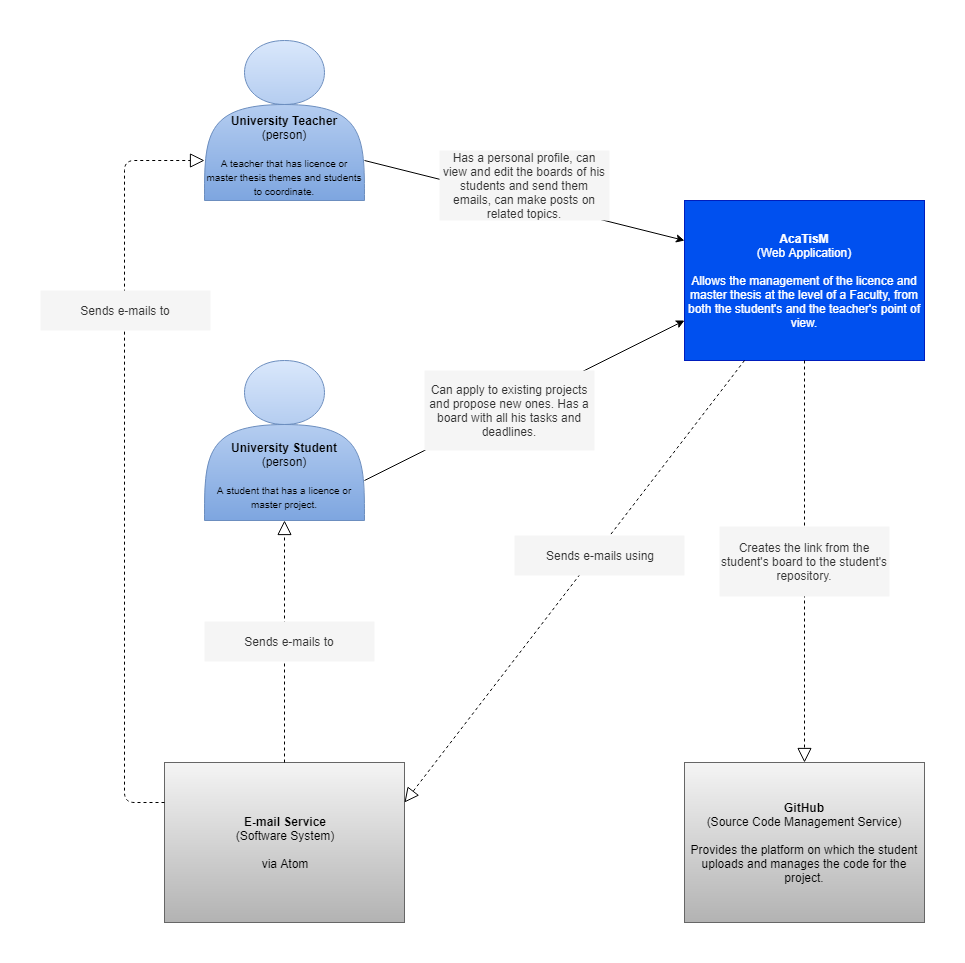

The diagram above was exported from draw.io. Its source (the exported page's mxGraphModel, read from the mxfile embedded in the PNG):
<mxGraphModel dx="1690" dy="441" grid="1" gridSize="10" guides="1" tooltips="1" connect="1" arrows="1" fold="1" page="1" pageScale="1" pageWidth="850" pageHeight="1100" math="0" shadow="0">
  <root>
    <mxCell id="0" />
    <mxCell id="1" parent="0" />
    <mxCell id="3sb1DoS5CRvJKAyf7cgP-1" value="&lt;br&gt;&lt;br&gt;&lt;br&gt;&lt;br&gt;&lt;br&gt;&lt;b&gt;University Teacher&lt;/b&gt;&lt;br&gt;(person)&lt;br&gt;&lt;font style=&quot;font-size: 10px&quot;&gt;&lt;br&gt;A teacher that has licence or master thesis themes and students to coordinate.&lt;/font&gt;&lt;br&gt;" style="shape=actor;whiteSpace=wrap;html=1;fillColor=#dae8fc;strokeColor=#6c8ebf;gradientColor=#7ea6e0;" parent="1" vertex="1">
      <mxGeometry x="120" y="80" width="160" height="160" as="geometry" />
    </mxCell>
    <mxCell id="3sb1DoS5CRvJKAyf7cgP-2" value="&lt;br&gt;&lt;br&gt;&lt;br&gt;&lt;br&gt;&lt;br&gt;&lt;b&gt;University Student&lt;/b&gt;&lt;br&gt;(person)&lt;br&gt;&lt;font style=&quot;font-size: 10px&quot;&gt;&lt;br&gt;A student that has a licence or master project.&lt;/font&gt;&lt;br&gt;" style="shape=actor;whiteSpace=wrap;html=1;fillColor=#dae8fc;strokeColor=#6c8ebf;gradientColor=#7ea6e0;" parent="1" vertex="1">
      <mxGeometry x="120" y="400" width="160" height="160" as="geometry" />
    </mxCell>
    <mxCell id="3sb1DoS5CRvJKAyf7cgP-3" value="&lt;b&gt;AcaTisM&lt;/b&gt;&lt;br&gt;(Web Application)&lt;br&gt;&lt;br&gt;Allows the management of the licence and master thesis at the level of a Faculty, from both the student's and the teacher's point of view.&lt;br&gt;" style="rounded=0;whiteSpace=wrap;html=1;fillColor=#0050ef;strokeColor=#001DBC;fontColor=#ffffff;" parent="1" vertex="1">
      <mxGeometry x="600" y="240" width="240" height="160" as="geometry" />
    </mxCell>
    <mxCell id="3sb1DoS5CRvJKAyf7cgP-7" value="" style="endArrow=classic;html=1;entryX=0;entryY=0.25;entryDx=0;entryDy=0;exitX=1;exitY=0.75;exitDx=0;exitDy=0;" parent="1" source="3sb1DoS5CRvJKAyf7cgP-1" target="3sb1DoS5CRvJKAyf7cgP-3" edge="1">
      <mxGeometry width="50" height="50" relative="1" as="geometry">
        <mxPoint x="300" y="220" as="sourcePoint" />
        <mxPoint x="350" y="170" as="targetPoint" />
      </mxGeometry>
    </mxCell>
    <mxCell id="3sb1DoS5CRvJKAyf7cgP-10" value="Has a personal profile, can view and edit the boards of his students and send them emails, can make posts on related topics." style="text;html=1;strokeColor=none;fillColor=#f5f5f5;align=center;verticalAlign=middle;whiteSpace=wrap;rounded=0;fontColor=#333333;" parent="1" vertex="1">
      <mxGeometry x="355" y="190" width="170" height="70" as="geometry" />
    </mxCell>
    <mxCell id="3sb1DoS5CRvJKAyf7cgP-13" value="" style="endArrow=classic;html=1;entryX=0;entryY=0.75;entryDx=0;entryDy=0;exitX=1;exitY=0.75;exitDx=0;exitDy=0;" parent="1" source="3sb1DoS5CRvJKAyf7cgP-2" target="3sb1DoS5CRvJKAyf7cgP-3" edge="1">
      <mxGeometry width="50" height="50" relative="1" as="geometry">
        <mxPoint x="290" y="340" as="sourcePoint" />
        <mxPoint x="610" y="420" as="targetPoint" />
      </mxGeometry>
    </mxCell>
    <mxCell id="3sb1DoS5CRvJKAyf7cgP-14" value="Can apply to existing projects and propose new ones. Has a board with all his tasks and deadlines." style="text;html=1;strokeColor=none;fillColor=#f5f5f5;align=center;verticalAlign=middle;whiteSpace=wrap;rounded=0;fontColor=#333333;" parent="1" vertex="1">
      <mxGeometry x="340" y="410" width="170" height="80" as="geometry" />
    </mxCell>
    <mxCell id="3sb1DoS5CRvJKAyf7cgP-15" value="&lt;b&gt;GitHub&lt;/b&gt;&lt;br&gt;(Source Code Management Service)&lt;br&gt;&lt;br&gt;Provides the platform on which the student uploads and manages the code for the project.&lt;br&gt;" style="rounded=0;whiteSpace=wrap;html=1;fillColor=#f5f5f5;strokeColor=#666666;gradientColor=#b3b3b3;" parent="1" vertex="1">
      <mxGeometry x="600" y="802" width="240" height="160" as="geometry" />
    </mxCell>
    <mxCell id="3sb1DoS5CRvJKAyf7cgP-17" value="" style="endArrow=block;dashed=1;endFill=0;endSize=12;html=1;exitX=0.5;exitY=1;exitDx=0;exitDy=0;entryX=0.5;entryY=0;entryDx=0;entryDy=0;" parent="1" source="3sb1DoS5CRvJKAyf7cgP-3" target="3sb1DoS5CRvJKAyf7cgP-15" edge="1">
      <mxGeometry width="160" relative="1" as="geometry">
        <mxPoint x="580" y="870" as="sourcePoint" />
        <mxPoint x="420" y="870" as="targetPoint" />
      </mxGeometry>
    </mxCell>
    <mxCell id="3sb1DoS5CRvJKAyf7cgP-18" value="Creates the link from the student's board to the student's repository." style="text;html=1;strokeColor=none;fillColor=#f5f5f5;align=center;verticalAlign=middle;whiteSpace=wrap;rounded=0;fontColor=#333333;" parent="1" vertex="1">
      <mxGeometry x="635" y="566" width="170" height="70" as="geometry" />
    </mxCell>
    <mxCell id="3sb1DoS5CRvJKAyf7cgP-24" value="&lt;b&gt;E-mail Service&lt;/b&gt;&lt;br&gt;(Software System)&lt;br&gt;&lt;br&gt;via Atom&lt;br&gt;" style="rounded=0;whiteSpace=wrap;html=1;fillColor=#f5f5f5;strokeColor=#666666;gradientColor=#b3b3b3;" parent="1" vertex="1">
      <mxGeometry x="80" y="802" width="240" height="160" as="geometry" />
    </mxCell>
    <mxCell id="3sb1DoS5CRvJKAyf7cgP-25" value="" style="endArrow=block;dashed=1;endFill=0;endSize=12;html=1;exitX=0.25;exitY=1;exitDx=0;exitDy=0;entryX=1;entryY=0.25;entryDx=0;entryDy=0;" parent="1" source="3sb1DoS5CRvJKAyf7cgP-3" target="3sb1DoS5CRvJKAyf7cgP-24" edge="1">
      <mxGeometry width="160" relative="1" as="geometry">
        <mxPoint x="410" y="475" as="sourcePoint" />
        <mxPoint x="410" y="877" as="targetPoint" />
      </mxGeometry>
    </mxCell>
    <mxCell id="3sb1DoS5CRvJKAyf7cgP-26" value="Sends e-mails using" style="text;html=1;strokeColor=none;fillColor=#f5f5f5;align=center;verticalAlign=middle;whiteSpace=wrap;rounded=0;fontColor=#333333;" parent="1" vertex="1">
      <mxGeometry x="430" y="575" width="170" height="40" as="geometry" />
    </mxCell>
    <mxCell id="3sb1DoS5CRvJKAyf7cgP-27" value="" style="endArrow=block;dashed=1;endFill=0;endSize=12;html=1;exitX=0.5;exitY=0;exitDx=0;exitDy=0;entryX=0.5;entryY=1;entryDx=0;entryDy=0;" parent="1" source="3sb1DoS5CRvJKAyf7cgP-24" target="3sb1DoS5CRvJKAyf7cgP-2" edge="1">
      <mxGeometry width="160" relative="1" as="geometry">
        <mxPoint x="670" y="410" as="sourcePoint" />
        <mxPoint x="330" y="852" as="targetPoint" />
      </mxGeometry>
    </mxCell>
    <mxCell id="3sb1DoS5CRvJKAyf7cgP-28" value="Sends e-mails to" style="text;html=1;strokeColor=none;fillColor=#f5f5f5;align=center;verticalAlign=middle;whiteSpace=wrap;rounded=0;fontColor=#333333;" parent="1" vertex="1">
      <mxGeometry x="120" y="661" width="170" height="40" as="geometry" />
    </mxCell>
    <mxCell id="sOgTLgrO-WfFAD0mULJt-1" value="" style="endArrow=block;dashed=1;endFill=0;endSize=12;html=1;exitX=0;exitY=0.25;exitDx=0;exitDy=0;entryX=0;entryY=0.75;entryDx=0;entryDy=0;" edge="1" parent="1" source="3sb1DoS5CRvJKAyf7cgP-24" target="3sb1DoS5CRvJKAyf7cgP-1">
      <mxGeometry width="160" relative="1" as="geometry">
        <mxPoint x="210" y="812" as="sourcePoint" />
        <mxPoint x="100" y="420" as="targetPoint" />
        <Array as="points">
          <mxPoint x="40" y="842" />
          <mxPoint x="40" y="200" />
        </Array>
      </mxGeometry>
    </mxCell>
    <mxCell id="sOgTLgrO-WfFAD0mULJt-2" value="Sends e-mails to" style="text;html=1;strokeColor=none;fillColor=#f5f5f5;align=center;verticalAlign=middle;whiteSpace=wrap;rounded=0;fontColor=#333333;" vertex="1" parent="1">
      <mxGeometry x="-44" y="330" width="170" height="40" as="geometry" />
    </mxCell>
  </root>
</mxGraphModel>